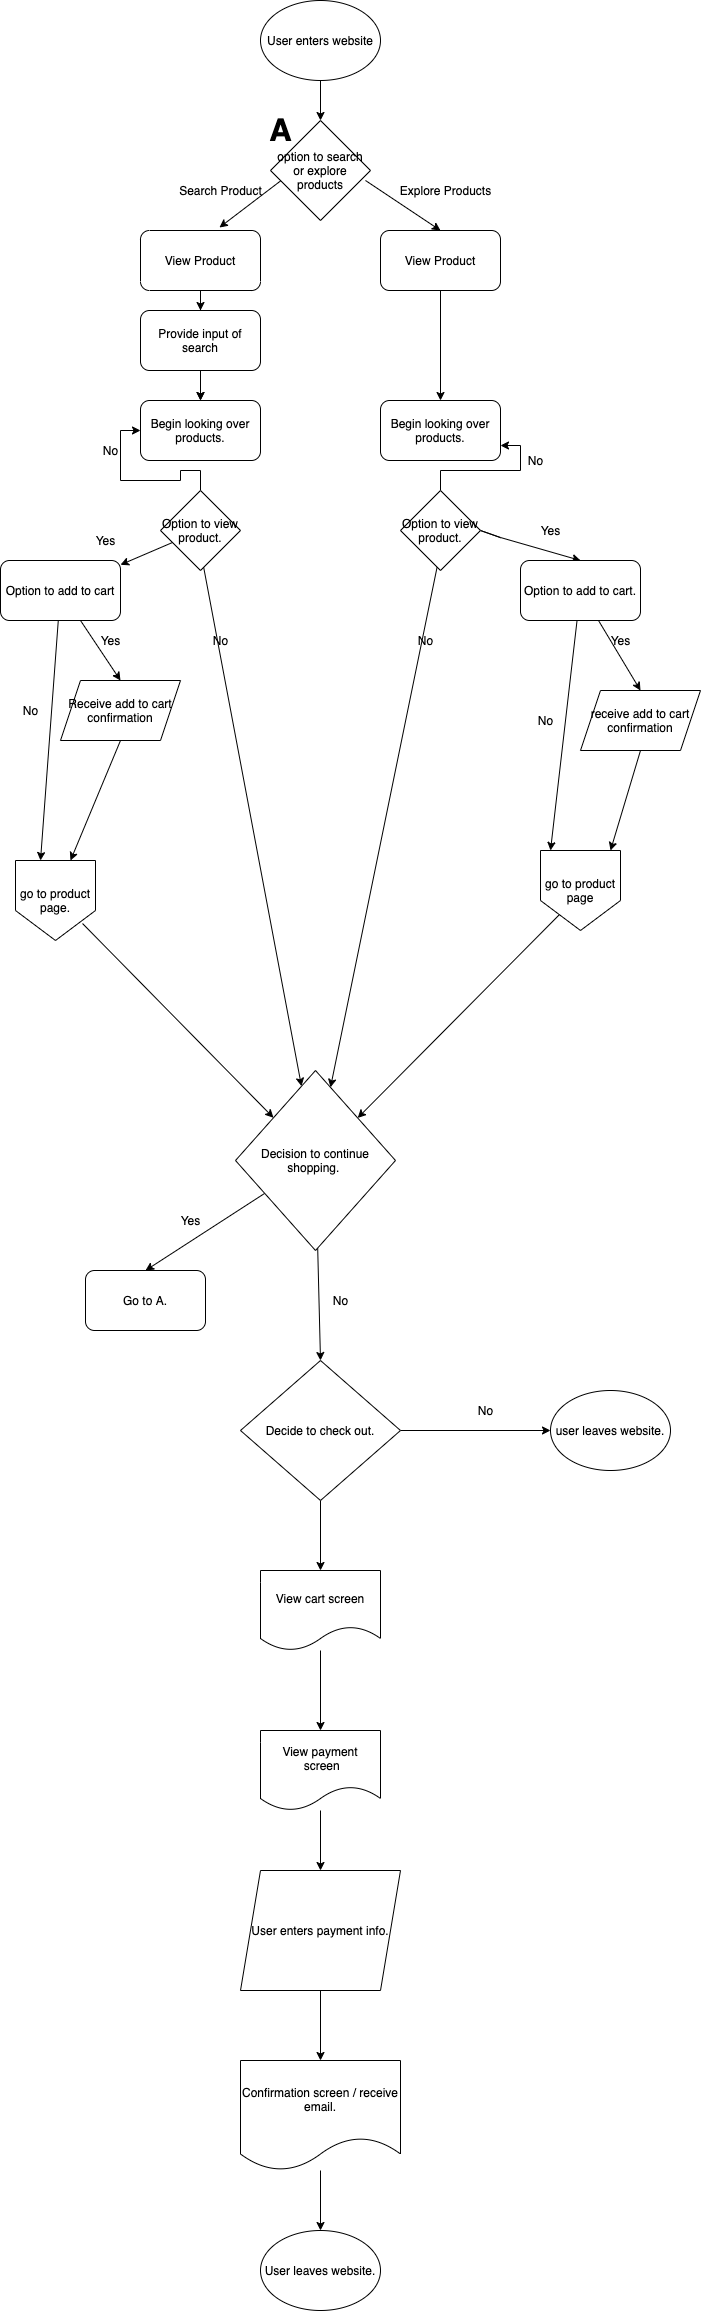

The diagram above was exported from draw.io. Its source (the exported page's mxGraphModel, read from the mxfile embedded in the PNG):
<mxGraphModel dx="725" dy="680" grid="1" gridSize="10" guides="1" tooltips="1" connect="1" arrows="1" fold="1" page="1" pageScale="1" pageWidth="850" pageHeight="1100" math="0" shadow="0">
  <root>
    <mxCell id="0" />
    <mxCell id="1" parent="0" />
    <mxCell id="6" value="" style="edgeStyle=none;rounded=0;orthogonalLoop=1;jettySize=auto;html=1;entryX=0.5;entryY=0;entryDx=0;entryDy=0;" edge="1" parent="1" source="2">
      <mxGeometry relative="1" as="geometry">
        <mxPoint x="360" y="150" as="targetPoint" />
      </mxGeometry>
    </mxCell>
    <mxCell id="2" value="User enters website" style="ellipse;whiteSpace=wrap;html=1;" vertex="1" parent="1">
      <mxGeometry x="300" y="30" width="120" height="80" as="geometry" />
    </mxCell>
    <mxCell id="9" style="edgeStyle=none;rounded=0;orthogonalLoop=1;jettySize=auto;html=1;entryX=0.5;entryY=0;entryDx=0;entryDy=0;" edge="1" parent="1" target="8">
      <mxGeometry relative="1" as="geometry">
        <mxPoint x="405" y="210" as="sourcePoint" />
      </mxGeometry>
    </mxCell>
    <mxCell id="10" style="edgeStyle=none;rounded=0;orthogonalLoop=1;jettySize=auto;html=1;entryX=0.342;entryY=1.05;entryDx=0;entryDy=0;entryPerimeter=0;" edge="1" parent="1" target="7">
      <mxGeometry relative="1" as="geometry">
        <mxPoint x="320.6337662337662" y="210" as="sourcePoint" />
      </mxGeometry>
    </mxCell>
    <mxCell id="20" value="" style="edgeStyle=none;rounded=0;orthogonalLoop=1;jettySize=auto;html=1;" edge="1" parent="1" source="7" target="15">
      <mxGeometry relative="1" as="geometry" />
    </mxCell>
    <mxCell id="21" style="edgeStyle=none;rounded=0;orthogonalLoop=1;jettySize=auto;html=1;" edge="1" parent="1" source="7" target="13">
      <mxGeometry relative="1" as="geometry" />
    </mxCell>
    <mxCell id="7" value="View Product" style="rounded=1;whiteSpace=wrap;html=1;direction=west;" vertex="1" parent="1">
      <mxGeometry x="180" y="260" width="120" height="60" as="geometry" />
    </mxCell>
    <mxCell id="17" style="edgeStyle=none;rounded=0;orthogonalLoop=1;jettySize=auto;html=1;entryX=0.5;entryY=0;entryDx=0;entryDy=0;" edge="1" parent="1" source="8" target="16">
      <mxGeometry relative="1" as="geometry" />
    </mxCell>
    <mxCell id="8" value="View Product" style="rounded=1;whiteSpace=wrap;html=1;" vertex="1" parent="1">
      <mxGeometry x="420" y="260" width="120" height="60" as="geometry" />
    </mxCell>
    <mxCell id="11" value="Search Product" style="text;html=1;align=center;verticalAlign=middle;resizable=0;points=[];autosize=1;" vertex="1" parent="1">
      <mxGeometry x="210" y="210" width="100" height="20" as="geometry" />
    </mxCell>
    <mxCell id="12" value="Explore Products" style="text;html=1;align=center;verticalAlign=middle;resizable=0;points=[];autosize=1;" vertex="1" parent="1">
      <mxGeometry x="430" y="210" width="110" height="20" as="geometry" />
    </mxCell>
    <mxCell id="19" style="edgeStyle=none;rounded=0;orthogonalLoop=1;jettySize=auto;html=1;" edge="1" parent="1" source="13" target="15">
      <mxGeometry relative="1" as="geometry" />
    </mxCell>
    <mxCell id="13" value="Provide input of search" style="rounded=1;whiteSpace=wrap;html=1;" vertex="1" parent="1">
      <mxGeometry x="180" y="340" width="120" height="60" as="geometry" />
    </mxCell>
    <mxCell id="15" value="Begin looking over products." style="rounded=1;whiteSpace=wrap;html=1;" vertex="1" parent="1">
      <mxGeometry x="180" y="430" width="120" height="60" as="geometry" />
    </mxCell>
    <mxCell id="16" value="Begin looking over products." style="rounded=1;whiteSpace=wrap;html=1;" vertex="1" parent="1">
      <mxGeometry x="420" y="430" width="120" height="60" as="geometry" />
    </mxCell>
    <mxCell id="30" style="edgeStyle=orthogonalEdgeStyle;rounded=0;orthogonalLoop=1;jettySize=auto;html=1;entryX=0;entryY=0.5;entryDx=0;entryDy=0;" edge="1" parent="1" target="15">
      <mxGeometry relative="1" as="geometry">
        <mxPoint x="240" y="520" as="sourcePoint" />
      </mxGeometry>
    </mxCell>
    <mxCell id="53" style="edgeStyle=none;rounded=0;orthogonalLoop=1;jettySize=auto;html=1;" edge="1" parent="1" target="74">
      <mxGeometry relative="1" as="geometry">
        <mxPoint x="240" y="580" as="sourcePoint" />
        <mxPoint x="240" y="1120" as="targetPoint" />
      </mxGeometry>
    </mxCell>
    <mxCell id="32" style="edgeStyle=orthogonalEdgeStyle;rounded=0;orthogonalLoop=1;jettySize=auto;html=1;entryX=1;entryY=0.75;entryDx=0;entryDy=0;" edge="1" parent="1" target="16">
      <mxGeometry relative="1" as="geometry">
        <mxPoint x="480" y="520" as="sourcePoint" />
      </mxGeometry>
    </mxCell>
    <mxCell id="38" style="edgeStyle=none;rounded=0;orthogonalLoop=1;jettySize=auto;html=1;entryX=0.5;entryY=0;entryDx=0;entryDy=0;" edge="1" parent="1" target="35">
      <mxGeometry relative="1" as="geometry">
        <mxPoint x="540" y="567.1428571428571" as="sourcePoint" />
        <Array as="points">
          <mxPoint x="520" y="560" />
          <mxPoint x="540" y="567" />
        </Array>
      </mxGeometry>
    </mxCell>
    <mxCell id="54" style="edgeStyle=none;rounded=0;orthogonalLoop=1;jettySize=auto;html=1;" edge="1" parent="1" target="74">
      <mxGeometry relative="1" as="geometry">
        <mxPoint x="480" y="580" as="sourcePoint" />
        <mxPoint x="480" y="1120" as="targetPoint" />
      </mxGeometry>
    </mxCell>
    <mxCell id="24" style="edgeStyle=none;rounded=0;orthogonalLoop=1;jettySize=auto;html=1;entryX=0;entryY=0.5;entryDx=0;entryDy=0;" edge="1" parent="1">
      <mxGeometry relative="1" as="geometry">
        <mxPoint x="180" y="550" as="sourcePoint" />
        <mxPoint x="180" y="550" as="targetPoint" />
      </mxGeometry>
    </mxCell>
    <mxCell id="31" value="No" style="text;html=1;align=center;verticalAlign=middle;resizable=0;points=[];autosize=1;" vertex="1" parent="1">
      <mxGeometry x="135" y="470" width="30" height="20" as="geometry" />
    </mxCell>
    <mxCell id="33" value="No" style="text;html=1;align=center;verticalAlign=middle;resizable=0;points=[];autosize=1;" vertex="1" parent="1">
      <mxGeometry x="560" y="480" width="30" height="20" as="geometry" />
    </mxCell>
    <mxCell id="44" style="edgeStyle=none;rounded=0;orthogonalLoop=1;jettySize=auto;html=1;entryX=0.5;entryY=0;entryDx=0;entryDy=0;" edge="1" parent="1" source="34" target="69">
      <mxGeometry relative="1" as="geometry">
        <mxPoint x="146.0526315789474" y="702.2368421052631" as="targetPoint" />
      </mxGeometry>
    </mxCell>
    <mxCell id="59" style="edgeStyle=none;rounded=0;orthogonalLoop=1;jettySize=auto;html=1;entryX=0.5;entryY=0;entryDx=0;entryDy=0;" edge="1" parent="1" source="34">
      <mxGeometry relative="1" as="geometry">
        <mxPoint x="80" y="890" as="targetPoint" />
      </mxGeometry>
    </mxCell>
    <mxCell id="34" value="Option to add to cart" style="rounded=1;whiteSpace=wrap;html=1;" vertex="1" parent="1">
      <mxGeometry x="40" y="590" width="120" height="60" as="geometry" />
    </mxCell>
    <mxCell id="45" style="edgeStyle=none;rounded=0;orthogonalLoop=1;jettySize=auto;html=1;entryX=0.5;entryY=0;entryDx=0;entryDy=0;" edge="1" parent="1" source="35" target="70">
      <mxGeometry relative="1" as="geometry">
        <mxPoint x="658.4189723320158" y="700.0395256916995" as="targetPoint" />
      </mxGeometry>
    </mxCell>
    <mxCell id="62" style="edgeStyle=none;rounded=0;orthogonalLoop=1;jettySize=auto;html=1;entryX=0.25;entryY=0;entryDx=0;entryDy=0;" edge="1" parent="1" source="35">
      <mxGeometry relative="1" as="geometry">
        <mxPoint x="590" y="880" as="targetPoint" />
      </mxGeometry>
    </mxCell>
    <mxCell id="35" value="Option to add to cart." style="rounded=1;whiteSpace=wrap;html=1;" vertex="1" parent="1">
      <mxGeometry x="560" y="590" width="120" height="60" as="geometry" />
    </mxCell>
    <mxCell id="39" value="Yes" style="text;html=1;align=center;verticalAlign=middle;resizable=0;points=[];autosize=1;" vertex="1" parent="1">
      <mxGeometry x="125" y="560" width="40" height="20" as="geometry" />
    </mxCell>
    <mxCell id="40" value="Yes" style="text;html=1;align=center;verticalAlign=middle;resizable=0;points=[];autosize=1;" vertex="1" parent="1">
      <mxGeometry x="570" y="550" width="40" height="20" as="geometry" />
    </mxCell>
    <mxCell id="58" style="edgeStyle=none;rounded=0;orthogonalLoop=1;jettySize=auto;html=1;entryX=0.75;entryY=0;entryDx=0;entryDy=0;exitX=0.5;exitY=1;exitDx=0;exitDy=0;" edge="1" parent="1" source="69">
      <mxGeometry relative="1" as="geometry">
        <mxPoint x="160" y="780" as="sourcePoint" />
        <mxPoint x="110" y="890" as="targetPoint" />
      </mxGeometry>
    </mxCell>
    <mxCell id="61" style="edgeStyle=none;rounded=0;orthogonalLoop=1;jettySize=auto;html=1;entryX=0.75;entryY=0;entryDx=0;entryDy=0;exitX=0.5;exitY=1;exitDx=0;exitDy=0;" edge="1" parent="1" source="70">
      <mxGeometry relative="1" as="geometry">
        <mxPoint x="668.0263157894738" y="798.8815789473683" as="sourcePoint" />
        <mxPoint x="650" y="880" as="targetPoint" />
      </mxGeometry>
    </mxCell>
    <mxCell id="46" value="Yes" style="text;html=1;align=center;verticalAlign=middle;resizable=0;points=[];autosize=1;" vertex="1" parent="1">
      <mxGeometry x="640" y="660" width="40" height="20" as="geometry" />
    </mxCell>
    <mxCell id="47" value="Yes" style="text;html=1;align=center;verticalAlign=middle;resizable=0;points=[];autosize=1;" vertex="1" parent="1">
      <mxGeometry x="130" y="660" width="40" height="20" as="geometry" />
    </mxCell>
    <mxCell id="55" value="No" style="text;html=1;align=center;verticalAlign=middle;resizable=0;points=[];autosize=1;" vertex="1" parent="1">
      <mxGeometry x="245" y="660" width="30" height="20" as="geometry" />
    </mxCell>
    <mxCell id="56" value="No" style="text;html=1;align=center;verticalAlign=middle;resizable=0;points=[];autosize=1;" vertex="1" parent="1">
      <mxGeometry x="450" y="660" width="30" height="20" as="geometry" />
    </mxCell>
    <mxCell id="63" value="No" style="text;html=1;align=center;verticalAlign=middle;resizable=0;points=[];autosize=1;" vertex="1" parent="1">
      <mxGeometry x="570" y="740" width="30" height="20" as="geometry" />
    </mxCell>
    <mxCell id="64" value="No" style="text;html=1;align=center;verticalAlign=middle;resizable=0;points=[];autosize=1;" vertex="1" parent="1">
      <mxGeometry x="55" y="730" width="30" height="20" as="geometry" />
    </mxCell>
    <mxCell id="66" style="edgeStyle=none;rounded=0;orthogonalLoop=1;jettySize=auto;html=1;" edge="1" parent="1" source="65" target="34">
      <mxGeometry relative="1" as="geometry" />
    </mxCell>
    <mxCell id="65" value="Option to view product." style="rhombus;whiteSpace=wrap;html=1;" vertex="1" parent="1">
      <mxGeometry x="200" y="520" width="80" height="80" as="geometry" />
    </mxCell>
    <mxCell id="67" value="Option to view product." style="rhombus;whiteSpace=wrap;html=1;" vertex="1" parent="1">
      <mxGeometry x="440" y="520" width="80" height="80" as="geometry" />
    </mxCell>
    <mxCell id="68" value="option to search or explore products" style="rhombus;whiteSpace=wrap;html=1;" vertex="1" parent="1">
      <mxGeometry x="310" y="150" width="100" height="100" as="geometry" />
    </mxCell>
    <mxCell id="69" value="Receive add to cart confirmation" style="shape=parallelogram;perimeter=parallelogramPerimeter;whiteSpace=wrap;html=1;fixedSize=1;" vertex="1" parent="1">
      <mxGeometry x="100" y="710" width="120" height="60" as="geometry" />
    </mxCell>
    <mxCell id="70" value="receive add to cart confirmation" style="shape=parallelogram;perimeter=parallelogramPerimeter;whiteSpace=wrap;html=1;fixedSize=1;" vertex="1" parent="1">
      <mxGeometry x="620" y="720" width="120" height="60" as="geometry" />
    </mxCell>
    <mxCell id="77" style="edgeStyle=none;rounded=0;orthogonalLoop=1;jettySize=auto;html=1;exitX=0.838;exitY=0.788;exitDx=0;exitDy=0;exitPerimeter=0;" edge="1" parent="1" source="72" target="74">
      <mxGeometry relative="1" as="geometry" />
    </mxCell>
    <mxCell id="72" value="go to product page." style="shape=offPageConnector;whiteSpace=wrap;html=1;" vertex="1" parent="1">
      <mxGeometry x="55" y="890" width="80" height="80" as="geometry" />
    </mxCell>
    <mxCell id="76" style="edgeStyle=none;rounded=0;orthogonalLoop=1;jettySize=auto;html=1;exitX=0.238;exitY=0.8;exitDx=0;exitDy=0;exitPerimeter=0;" edge="1" parent="1" source="73" target="74">
      <mxGeometry relative="1" as="geometry" />
    </mxCell>
    <mxCell id="73" value="go to product page" style="shape=offPageConnector;whiteSpace=wrap;html=1;" vertex="1" parent="1">
      <mxGeometry x="580" y="880" width="80" height="80" as="geometry" />
    </mxCell>
    <mxCell id="81" style="edgeStyle=none;rounded=0;orthogonalLoop=1;jettySize=auto;html=1;entryX=0.5;entryY=0;entryDx=0;entryDy=0;" edge="1" parent="1" source="74" target="79">
      <mxGeometry relative="1" as="geometry" />
    </mxCell>
    <mxCell id="84" style="edgeStyle=none;rounded=0;orthogonalLoop=1;jettySize=auto;html=1;entryX=0.5;entryY=0;entryDx=0;entryDy=0;" edge="1" parent="1" source="74" target="83">
      <mxGeometry relative="1" as="geometry" />
    </mxCell>
    <mxCell id="74" value="Decision to continue shopping.&amp;nbsp;" style="rhombus;whiteSpace=wrap;html=1;" vertex="1" parent="1">
      <mxGeometry x="275" y="1100" width="160" height="180" as="geometry" />
    </mxCell>
    <mxCell id="78" value="&lt;font size=&quot;1&quot;&gt;&lt;b style=&quot;font-size: 31px&quot;&gt;A&lt;/b&gt;&lt;/font&gt;" style="text;html=1;align=center;verticalAlign=middle;resizable=0;points=[];autosize=1;strokeWidth=4;" vertex="1" parent="1">
      <mxGeometry x="300" y="145" width="40" height="30" as="geometry" />
    </mxCell>
    <mxCell id="79" value="Go to A." style="rounded=1;whiteSpace=wrap;html=1;strokeWidth=1;" vertex="1" parent="1">
      <mxGeometry x="125" y="1300" width="120" height="60" as="geometry" />
    </mxCell>
    <mxCell id="82" value="Yes" style="text;html=1;align=center;verticalAlign=middle;resizable=0;points=[];autosize=1;" vertex="1" parent="1">
      <mxGeometry x="210" y="1240" width="40" height="20" as="geometry" />
    </mxCell>
    <mxCell id="87" style="edgeStyle=none;rounded=0;orthogonalLoop=1;jettySize=auto;html=1;entryX=0;entryY=0.5;entryDx=0;entryDy=0;" edge="1" parent="1" source="83" target="86">
      <mxGeometry relative="1" as="geometry" />
    </mxCell>
    <mxCell id="90" style="edgeStyle=none;rounded=0;orthogonalLoop=1;jettySize=auto;html=1;entryX=0.5;entryY=0;entryDx=0;entryDy=0;" edge="1" parent="1" source="83" target="89">
      <mxGeometry relative="1" as="geometry" />
    </mxCell>
    <mxCell id="83" value="Decide to check out." style="rhombus;whiteSpace=wrap;html=1;strokeWidth=1;" vertex="1" parent="1">
      <mxGeometry x="280" y="1390" width="160" height="140" as="geometry" />
    </mxCell>
    <mxCell id="85" value="No" style="text;html=1;align=center;verticalAlign=middle;resizable=0;points=[];autosize=1;" vertex="1" parent="1">
      <mxGeometry x="365" y="1320" width="30" height="20" as="geometry" />
    </mxCell>
    <mxCell id="86" value="user leaves website." style="ellipse;whiteSpace=wrap;html=1;strokeWidth=1;" vertex="1" parent="1">
      <mxGeometry x="590" y="1420" width="120" height="80" as="geometry" />
    </mxCell>
    <mxCell id="88" value="No" style="text;html=1;align=center;verticalAlign=middle;resizable=0;points=[];autosize=1;" vertex="1" parent="1">
      <mxGeometry x="510" y="1430" width="30" height="20" as="geometry" />
    </mxCell>
    <mxCell id="92" style="edgeStyle=none;rounded=0;orthogonalLoop=1;jettySize=auto;html=1;entryX=0.5;entryY=0;entryDx=0;entryDy=0;" edge="1" parent="1" source="89" target="91">
      <mxGeometry relative="1" as="geometry" />
    </mxCell>
    <mxCell id="89" value="View cart screen&lt;span style=&quot;color: rgba(0 , 0 , 0 , 0) ; font-family: monospace ; font-size: 0px&quot;&gt;%3CmxGraphModel%3E%3Croot%3E%3CmxCell%20id%3D%220%22%2F%3E%3CmxCell%20id%3D%221%22%20parent%3D%220%22%2F%3E%3CmxCell%20id%3D%222%22%20value%3D%22%22%20style%3D%22rhombus%3BwhiteSpace%3Dwrap%3Bhtml%3D1%3B%22%20vertex%3D%221%22%20parent%3D%221%22%3E%3CmxGeometry%20x%3D%22160%22%20y%3D%221120%22%20width%3D%22160%22%20height%3D%22180%22%20as%3D%22geometry%22%2F%3E%3C%2FmxCell%3E%3C%2Froot%3E%3C%2FmxGraphModel%3E&lt;/span&gt;" style="shape=document;whiteSpace=wrap;html=1;boundedLbl=1;strokeWidth=1;" vertex="1" parent="1">
      <mxGeometry x="300" y="1600" width="120" height="80" as="geometry" />
    </mxCell>
    <mxCell id="94" style="edgeStyle=none;rounded=0;orthogonalLoop=1;jettySize=auto;html=1;entryX=0.5;entryY=0;entryDx=0;entryDy=0;" edge="1" parent="1" source="91" target="93">
      <mxGeometry relative="1" as="geometry" />
    </mxCell>
    <mxCell id="91" value="View payment&lt;br&gt;&amp;nbsp;screen&lt;span style=&quot;color: rgba(0 , 0 , 0 , 0) ; font-family: monospace ; font-size: 0px&quot;&gt;%3CmxGraphModel%3E%3Croot%3E%3CmxCell%20id%3D%220%22%2F%3E%3CmxCell%20id%3D%221%22%20parent%3D%220%22%2F%3E%3CmxCell%20id%3D%222%22%20value%3D%22%22%20style%3D%22rhombus%3BwhiteSpace%3Dwrap%3Bhtml%3D1%3B%22%20vertex%3D%221%22%20parent%3D%221%22%3E%3CmxGeometry%20x%3D%22160%22%20y%3D%221120%22%20width%3D%22160%22%20height%3D%22180%22%20as%3D%22geometry%22%2F%3E%3C%2FmxCell%3E%3C%2Froot%3E%3C%2FmxGraphModel%3E&lt;/span&gt;" style="shape=document;whiteSpace=wrap;html=1;boundedLbl=1;strokeWidth=1;" vertex="1" parent="1">
      <mxGeometry x="300" y="1760" width="120" height="80" as="geometry" />
    </mxCell>
    <mxCell id="96" style="edgeStyle=none;rounded=0;orthogonalLoop=1;jettySize=auto;html=1;entryX=0.5;entryY=0;entryDx=0;entryDy=0;" edge="1" parent="1" source="93" target="95">
      <mxGeometry relative="1" as="geometry" />
    </mxCell>
    <mxCell id="93" value="User enters payment info." style="shape=parallelogram;perimeter=parallelogramPerimeter;whiteSpace=wrap;html=1;fixedSize=1;strokeWidth=1;" vertex="1" parent="1">
      <mxGeometry x="280" y="1900" width="160" height="120" as="geometry" />
    </mxCell>
    <mxCell id="98" style="edgeStyle=none;rounded=0;orthogonalLoop=1;jettySize=auto;html=1;entryX=0.5;entryY=0;entryDx=0;entryDy=0;" edge="1" parent="1" source="95" target="97">
      <mxGeometry relative="1" as="geometry" />
    </mxCell>
    <mxCell id="95" value="Confirmation screen / receive email." style="shape=document;whiteSpace=wrap;html=1;boundedLbl=1;strokeWidth=1;" vertex="1" parent="1">
      <mxGeometry x="280" y="2090" width="160" height="110" as="geometry" />
    </mxCell>
    <mxCell id="97" value="User leaves website." style="ellipse;whiteSpace=wrap;html=1;strokeWidth=1;" vertex="1" parent="1">
      <mxGeometry x="300" y="2260" width="120" height="80" as="geometry" />
    </mxCell>
  </root>
</mxGraphModel>